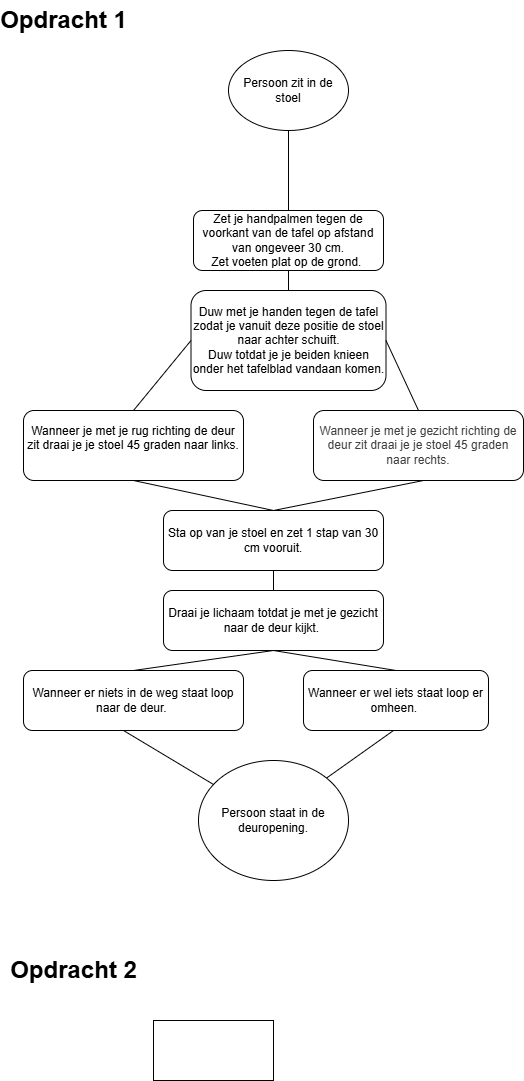

The diagram above was exported from draw.io. Its source (the exported page's mxGraphModel, read from the mxfile embedded in the PNG):
<mxGraphModel dx="446" dy="1514" grid="1" gridSize="10" guides="1" tooltips="1" connect="1" arrows="1" fold="1" page="1" pageScale="1" pageWidth="850" pageHeight="1100" math="0" shadow="0">
  <root>
    <mxCell id="0" />
    <mxCell id="1" parent="0" />
    <mxCell id="4" value="Zet je handpalmen tegen de voorkant van de tafel op afstand van ongeveer 30 cm.&lt;div&gt;Zet voeten plat op de grond.&amp;nbsp;&lt;/div&gt;" style="rounded=1;whiteSpace=wrap;html=1;" vertex="1" parent="1">
      <mxGeometry x="280" y="10" width="190" height="60" as="geometry" />
    </mxCell>
    <mxCell id="5" value="Duw met je handen tegen de tafel zodat je vanuit deze positie de stoel naar achter schuift.&lt;div&gt;Duw totdat je je beiden knieen onder het tafelblad vandaan komen.&lt;/div&gt;" style="rounded=1;whiteSpace=wrap;html=1;" vertex="1" parent="1">
      <mxGeometry x="277.5" y="90" width="195" height="100" as="geometry" />
    </mxCell>
    <mxCell id="6" value="Wanneer je met je rug richting de deur zit draai je je stoel 45 graden naar links.&lt;div&gt;&lt;br&gt;&lt;/div&gt;" style="rounded=1;whiteSpace=wrap;html=1;" vertex="1" parent="1">
      <mxGeometry x="110" y="210" width="220" height="70" as="geometry" />
    </mxCell>
    <mxCell id="7" value="&lt;span style=&quot;color: rgb(63, 63, 63);&quot;&gt;Wanneer je met je gezicht richting de deur zit draai je je stoel 45 graden naar rechts.&lt;/span&gt;" style="rounded=1;whiteSpace=wrap;html=1;" vertex="1" parent="1">
      <mxGeometry x="400" y="210" width="210" height="70" as="geometry" />
    </mxCell>
    <mxCell id="8" value="Sta op van je stoel en zet 1 stap van 30 cm vooruit." style="rounded=1;whiteSpace=wrap;html=1;" vertex="1" parent="1">
      <mxGeometry x="250" y="310" width="220" height="60" as="geometry" />
    </mxCell>
    <mxCell id="9" value="Draai je lichaam totdat je met je gezicht naar de deur kijkt.&amp;nbsp;" style="rounded=1;whiteSpace=wrap;html=1;" vertex="1" parent="1">
      <mxGeometry x="250" y="390" width="220" height="60" as="geometry" />
    </mxCell>
    <mxCell id="11" value="Persoon zit in de stoel" style="ellipse;whiteSpace=wrap;html=1;" vertex="1" parent="1">
      <mxGeometry x="315" y="-150" width="120" height="80" as="geometry" />
    </mxCell>
    <mxCell id="12" value="Persoon staat in de deuropening." style="ellipse;whiteSpace=wrap;html=1;" vertex="1" parent="1">
      <mxGeometry x="285" y="560" width="150" height="120" as="geometry" />
    </mxCell>
    <mxCell id="13" value="Wanneer er niets in de weg staat loop naar de deur.&amp;nbsp;" style="rounded=1;whiteSpace=wrap;html=1;" vertex="1" parent="1">
      <mxGeometry x="110" y="470" width="220" height="60" as="geometry" />
    </mxCell>
    <mxCell id="17" value="&lt;span style=&quot;color: rgb(0, 0, 0);&quot;&gt;Wanneer er wel iets staat loop er omheen.&amp;nbsp;&lt;/span&gt;" style="rounded=1;whiteSpace=wrap;html=1;" vertex="1" parent="1">
      <mxGeometry x="390" y="470" width="185" height="60" as="geometry" />
    </mxCell>
    <mxCell id="19" value="" style="endArrow=none;html=1;entryX=0.5;entryY=1;entryDx=0;entryDy=0;" edge="1" parent="1" source="4" target="11">
      <mxGeometry width="50" height="50" relative="1" as="geometry">
        <mxPoint x="310" y="130" as="sourcePoint" />
        <mxPoint x="360" y="80" as="targetPoint" />
      </mxGeometry>
    </mxCell>
    <mxCell id="24" value="" style="endArrow=none;html=1;exitX=0.5;exitY=0;exitDx=0;exitDy=0;entryX=0.5;entryY=1;entryDx=0;entryDy=0;" edge="1" parent="1" source="5" target="4">
      <mxGeometry width="50" height="50" relative="1" as="geometry">
        <mxPoint x="310" y="130" as="sourcePoint" />
        <mxPoint x="360" y="80" as="targetPoint" />
      </mxGeometry>
    </mxCell>
    <mxCell id="25" value="" style="endArrow=none;html=1;entryX=0;entryY=0.5;entryDx=0;entryDy=0;" edge="1" parent="1" target="5">
      <mxGeometry width="50" height="50" relative="1" as="geometry">
        <mxPoint x="220" y="210" as="sourcePoint" />
        <mxPoint x="270" y="160" as="targetPoint" />
      </mxGeometry>
    </mxCell>
    <mxCell id="26" value="" style="endArrow=none;html=1;entryX=1;entryY=0.5;entryDx=0;entryDy=0;exitX=0.5;exitY=0;exitDx=0;exitDy=0;" edge="1" parent="1" source="7" target="5">
      <mxGeometry width="50" height="50" relative="1" as="geometry">
        <mxPoint x="540" y="180" as="sourcePoint" />
        <mxPoint x="590" y="130" as="targetPoint" />
      </mxGeometry>
    </mxCell>
    <mxCell id="27" value="" style="endArrow=none;html=1;entryX=0.5;entryY=1;entryDx=0;entryDy=0;exitX=0.5;exitY=0;exitDx=0;exitDy=0;" edge="1" parent="1" source="8" target="6">
      <mxGeometry width="50" height="50" relative="1" as="geometry">
        <mxPoint x="180" y="340" as="sourcePoint" />
        <mxPoint x="230" y="290" as="targetPoint" />
      </mxGeometry>
    </mxCell>
    <mxCell id="28" value="" style="endArrow=none;html=1;" edge="1" parent="1">
      <mxGeometry width="50" height="50" relative="1" as="geometry">
        <mxPoint x="360" y="310" as="sourcePoint" />
        <mxPoint x="510" y="280" as="targetPoint" />
      </mxGeometry>
    </mxCell>
    <mxCell id="29" value="" style="endArrow=none;html=1;entryX=0.5;entryY=1;entryDx=0;entryDy=0;exitX=0.5;exitY=0;exitDx=0;exitDy=0;" edge="1" parent="1" source="9" target="8">
      <mxGeometry width="50" height="50" relative="1" as="geometry">
        <mxPoint x="170" y="420" as="sourcePoint" />
        <mxPoint x="220" y="370" as="targetPoint" />
      </mxGeometry>
    </mxCell>
    <mxCell id="30" value="" style="endArrow=none;html=1;exitX=0.5;exitY=0;exitDx=0;exitDy=0;" edge="1" parent="1" source="13">
      <mxGeometry width="50" height="50" relative="1" as="geometry">
        <mxPoint x="310" y="500" as="sourcePoint" />
        <mxPoint x="360" y="450" as="targetPoint" />
      </mxGeometry>
    </mxCell>
    <mxCell id="31" value="" style="endArrow=none;html=1;entryX=0.5;entryY=1;entryDx=0;entryDy=0;exitX=0.5;exitY=0;exitDx=0;exitDy=0;" edge="1" parent="1" source="17" target="9">
      <mxGeometry width="50" height="50" relative="1" as="geometry">
        <mxPoint x="320" y="500" as="sourcePoint" />
        <mxPoint x="370" y="450" as="targetPoint" />
      </mxGeometry>
    </mxCell>
    <mxCell id="32" value="" style="endArrow=none;html=1;" edge="1" parent="1" source="12">
      <mxGeometry width="50" height="50" relative="1" as="geometry">
        <mxPoint x="160" y="580" as="sourcePoint" />
        <mxPoint x="210" y="530" as="targetPoint" />
      </mxGeometry>
    </mxCell>
    <mxCell id="33" value="" style="endArrow=none;html=1;exitX=1;exitY=0;exitDx=0;exitDy=0;" edge="1" parent="1" source="12">
      <mxGeometry width="50" height="50" relative="1" as="geometry">
        <mxPoint x="430" y="580" as="sourcePoint" />
        <mxPoint x="480" y="530" as="targetPoint" />
      </mxGeometry>
    </mxCell>
    <mxCell id="34" value="Opdracht 1" style="text;strokeColor=none;fillColor=none;html=1;fontSize=24;fontStyle=1;verticalAlign=middle;align=center;" vertex="1" parent="1">
      <mxGeometry x="100" y="-200" width="100" height="40" as="geometry" />
    </mxCell>
    <mxCell id="35" value="Opdracht 2" style="text;strokeColor=none;fillColor=none;html=1;fontSize=24;fontStyle=1;verticalAlign=middle;align=center;" vertex="1" parent="1">
      <mxGeometry x="110" y="750" width="100" height="40" as="geometry" />
    </mxCell>
    <mxCell id="36" value="" style="rounded=0;whiteSpace=wrap;html=1;" vertex="1" parent="1">
      <mxGeometry x="240" y="820" width="120" height="60" as="geometry" />
    </mxCell>
  </root>
</mxGraphModel>